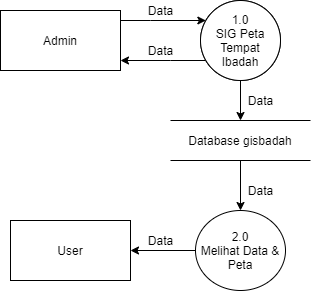

The diagram above was exported from draw.io. Its source (the exported page's mxGraphModel, read from the mxfile embedded in the PNG):
<mxGraphModel dx="868" dy="425" grid="1" gridSize="10" guides="1" tooltips="1" connect="1" arrows="1" fold="1" page="1" pageScale="1" pageWidth="826" pageHeight="1169" math="0" shadow="0">
  <root>
    <mxCell id="0" />
    <mxCell id="1" parent="0" />
    <mxCell id="2" value="" style="edgeStyle=orthogonalEdgeStyle;rounded=0;orthogonalLoop=1;jettySize=auto;html=1;" edge="1" source="3" target="7" parent="1">
      <mxGeometry relative="1" as="geometry">
        <Array as="points">
          <mxPoint x="210" y="230" />
          <mxPoint x="210" y="230" />
        </Array>
      </mxGeometry>
    </mxCell>
    <mxCell id="3" value="Admin" style="rounded=0;whiteSpace=wrap;html=1;" vertex="1" parent="1">
      <mxGeometry x="60" y="220" width="120" height="60" as="geometry" />
    </mxCell>
    <mxCell id="4" value="" style="ellipse;whiteSpace=wrap;html=1;aspect=fixed;" vertex="1" parent="1">
      <mxGeometry x="260" y="210" width="80" height="80" as="geometry" />
    </mxCell>
    <mxCell id="5" value="" style="edgeStyle=orthogonalEdgeStyle;rounded=0;orthogonalLoop=1;jettySize=auto;html=1;" edge="1" source="7" target="3" parent="1">
      <mxGeometry relative="1" as="geometry">
        <Array as="points">
          <mxPoint x="230" y="270" />
          <mxPoint x="230" y="270" />
        </Array>
      </mxGeometry>
    </mxCell>
    <mxCell id="6" value="" style="edgeStyle=orthogonalEdgeStyle;rounded=0;orthogonalLoop=1;jettySize=auto;html=1;" edge="1" source="7" target="9" parent="1">
      <mxGeometry relative="1" as="geometry" />
    </mxCell>
    <mxCell id="7" value="1.0&lt;br&gt;SIG Peta Tempat Ibadah" style="ellipse;whiteSpace=wrap;html=1;aspect=fixed;" vertex="1" parent="1">
      <mxGeometry x="260" y="210" width="80" height="80" as="geometry" />
    </mxCell>
    <mxCell id="8" value="" style="edgeStyle=orthogonalEdgeStyle;rounded=0;orthogonalLoop=1;jettySize=auto;html=1;" edge="1" source="9" target="11" parent="1">
      <mxGeometry relative="1" as="geometry" />
    </mxCell>
    <mxCell id="9" value="Database gisbadah" style="shape=partialRectangle;whiteSpace=wrap;html=1;left=0;right=0;fillColor=none;" vertex="1" parent="1">
      <mxGeometry x="230" y="330" width="140" height="40" as="geometry" />
    </mxCell>
    <mxCell id="10" value="" style="edgeStyle=orthogonalEdgeStyle;rounded=0;orthogonalLoop=1;jettySize=auto;html=1;" edge="1" source="11" target="12" parent="1">
      <mxGeometry relative="1" as="geometry" />
    </mxCell>
    <mxCell id="11" value="2.0&lt;br&gt;Melihat Data &amp;amp; Peta" style="ellipse;whiteSpace=wrap;html=1;" vertex="1" parent="1">
      <mxGeometry x="255" y="420" width="90" height="80" as="geometry" />
    </mxCell>
    <mxCell id="12" value="User" style="whiteSpace=wrap;html=1;" vertex="1" parent="1">
      <mxGeometry x="70" y="430" width="120" height="60" as="geometry" />
    </mxCell>
    <mxCell id="13" value="Data" style="text;html=1;align=center;verticalAlign=middle;resizable=0;points=[];autosize=1;" vertex="1" parent="1">
      <mxGeometry x="200" y="210" width="40" height="20" as="geometry" />
    </mxCell>
    <mxCell id="14" value="Data" style="text;html=1;align=center;verticalAlign=middle;resizable=0;points=[];autosize=1;" vertex="1" parent="1">
      <mxGeometry x="200" y="250" width="40" height="20" as="geometry" />
    </mxCell>
    <mxCell id="15" value="Data" style="text;html=1;align=center;verticalAlign=middle;resizable=0;points=[];autosize=1;" vertex="1" parent="1">
      <mxGeometry x="200" y="440" width="40" height="20" as="geometry" />
    </mxCell>
    <mxCell id="16" value="Data" style="text;html=1;align=center;verticalAlign=middle;resizable=0;points=[];autosize=1;" vertex="1" parent="1">
      <mxGeometry x="300" y="300" width="40" height="20" as="geometry" />
    </mxCell>
    <mxCell id="17" value="Data" style="text;html=1;align=center;verticalAlign=middle;resizable=0;points=[];autosize=1;" vertex="1" parent="1">
      <mxGeometry x="300" y="390" width="40" height="20" as="geometry" />
    </mxCell>
  </root>
</mxGraphModel>